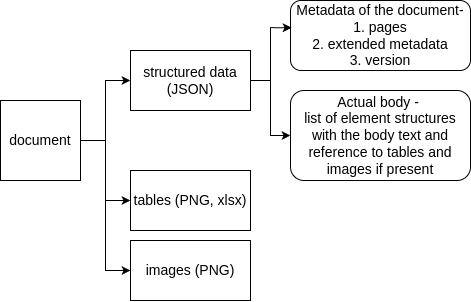

The diagram above was exported from draw.io. Its source (the exported page's mxGraphModel, read from the mxfile embedded in the PNG):
<mxGraphModel dx="1026" dy="626" grid="1" gridSize="10" guides="1" tooltips="1" connect="1" arrows="1" fold="1" page="1" pageScale="1" pageWidth="850" pageHeight="1100" math="0" shadow="0">
  <root>
    <mxCell id="0" />
    <mxCell id="1" parent="0" />
    <mxCell id="H95aBudOLnKTKdBo-IaA-163" style="edgeStyle=orthogonalEdgeStyle;rounded=0;orthogonalLoop=1;jettySize=auto;html=1;exitX=1;exitY=0.5;exitDx=0;exitDy=0;entryX=0;entryY=0.5;entryDx=0;entryDy=0;fontSize=14;" edge="1" parent="1" source="H95aBudOLnKTKdBo-IaA-166" target="H95aBudOLnKTKdBo-IaA-168">
      <mxGeometry relative="1" as="geometry" />
    </mxCell>
    <mxCell id="H95aBudOLnKTKdBo-IaA-164" style="edgeStyle=orthogonalEdgeStyle;rounded=0;orthogonalLoop=1;jettySize=auto;html=1;exitX=1;exitY=0.5;exitDx=0;exitDy=0;entryX=0;entryY=0.5;entryDx=0;entryDy=0;fontSize=14;" edge="1" parent="1" source="H95aBudOLnKTKdBo-IaA-166" target="H95aBudOLnKTKdBo-IaA-169">
      <mxGeometry relative="1" as="geometry" />
    </mxCell>
    <mxCell id="H95aBudOLnKTKdBo-IaA-165" style="edgeStyle=orthogonalEdgeStyle;rounded=0;orthogonalLoop=1;jettySize=auto;html=1;exitX=1;exitY=0.5;exitDx=0;exitDy=0;entryX=0;entryY=0.5;entryDx=0;entryDy=0;fontSize=14;" edge="1" parent="1" source="H95aBudOLnKTKdBo-IaA-166" target="H95aBudOLnKTKdBo-IaA-170">
      <mxGeometry relative="1" as="geometry" />
    </mxCell>
    <mxCell id="H95aBudOLnKTKdBo-IaA-166" value="document" style="whiteSpace=wrap;html=1;aspect=fixed;fontSize=14;" vertex="1" parent="1">
      <mxGeometry x="50" y="160" width="80" height="80" as="geometry" />
    </mxCell>
    <mxCell id="H95aBudOLnKTKdBo-IaA-167" style="edgeStyle=orthogonalEdgeStyle;rounded=0;orthogonalLoop=1;jettySize=auto;html=1;exitX=1;exitY=0.5;exitDx=0;exitDy=0;entryX=0;entryY=0.5;entryDx=0;entryDy=0;fontSize=14;" edge="1" parent="1" source="H95aBudOLnKTKdBo-IaA-168" target="H95aBudOLnKTKdBo-IaA-173">
      <mxGeometry relative="1" as="geometry" />
    </mxCell>
    <mxCell id="H95aBudOLnKTKdBo-IaA-168" value="structured data&lt;div&gt;(JSON)&lt;/div&gt;" style="rounded=0;whiteSpace=wrap;html=1;fontSize=14;" vertex="1" parent="1">
      <mxGeometry x="180" y="110" width="120" height="60" as="geometry" />
    </mxCell>
    <mxCell id="H95aBudOLnKTKdBo-IaA-169" value="tables (PNG, xlsx)" style="rounded=0;whiteSpace=wrap;html=1;fontSize=14;" vertex="1" parent="1">
      <mxGeometry x="180" y="230" width="120" height="60" as="geometry" />
    </mxCell>
    <mxCell id="H95aBudOLnKTKdBo-IaA-170" value="images (PNG)" style="rounded=0;whiteSpace=wrap;html=1;fontSize=14;" vertex="1" parent="1">
      <mxGeometry x="180" y="300" width="120" height="60" as="geometry" />
    </mxCell>
    <mxCell id="H95aBudOLnKTKdBo-IaA-171" value="Metadata of the document-&lt;div&gt;1. pages&lt;div&gt;2. extended metadata&lt;/div&gt;&lt;div&gt;3. version&lt;/div&gt;&lt;/div&gt;" style="rounded=1;whiteSpace=wrap;html=1;fontSize=14;" vertex="1" parent="1">
      <mxGeometry x="340" y="60" width="180" height="70" as="geometry" />
    </mxCell>
    <mxCell id="H95aBudOLnKTKdBo-IaA-172" style="edgeStyle=orthogonalEdgeStyle;rounded=0;orthogonalLoop=1;jettySize=auto;html=1;exitX=1;exitY=0.5;exitDx=0;exitDy=0;entryX=0.006;entryY=0.389;entryDx=0;entryDy=0;entryPerimeter=0;fontSize=14;" edge="1" parent="1" source="H95aBudOLnKTKdBo-IaA-168" target="H95aBudOLnKTKdBo-IaA-171">
      <mxGeometry relative="1" as="geometry" />
    </mxCell>
    <mxCell id="H95aBudOLnKTKdBo-IaA-173" value="Actual body -&amp;nbsp;&lt;div&gt;list of element structures&lt;/div&gt;&lt;div&gt;with the body text and reference to tables and images if present&lt;/div&gt;" style="rounded=1;whiteSpace=wrap;html=1;fontSize=14;" vertex="1" parent="1">
      <mxGeometry x="340" y="150" width="180" height="90" as="geometry" />
    </mxCell>
  </root>
</mxGraphModel>